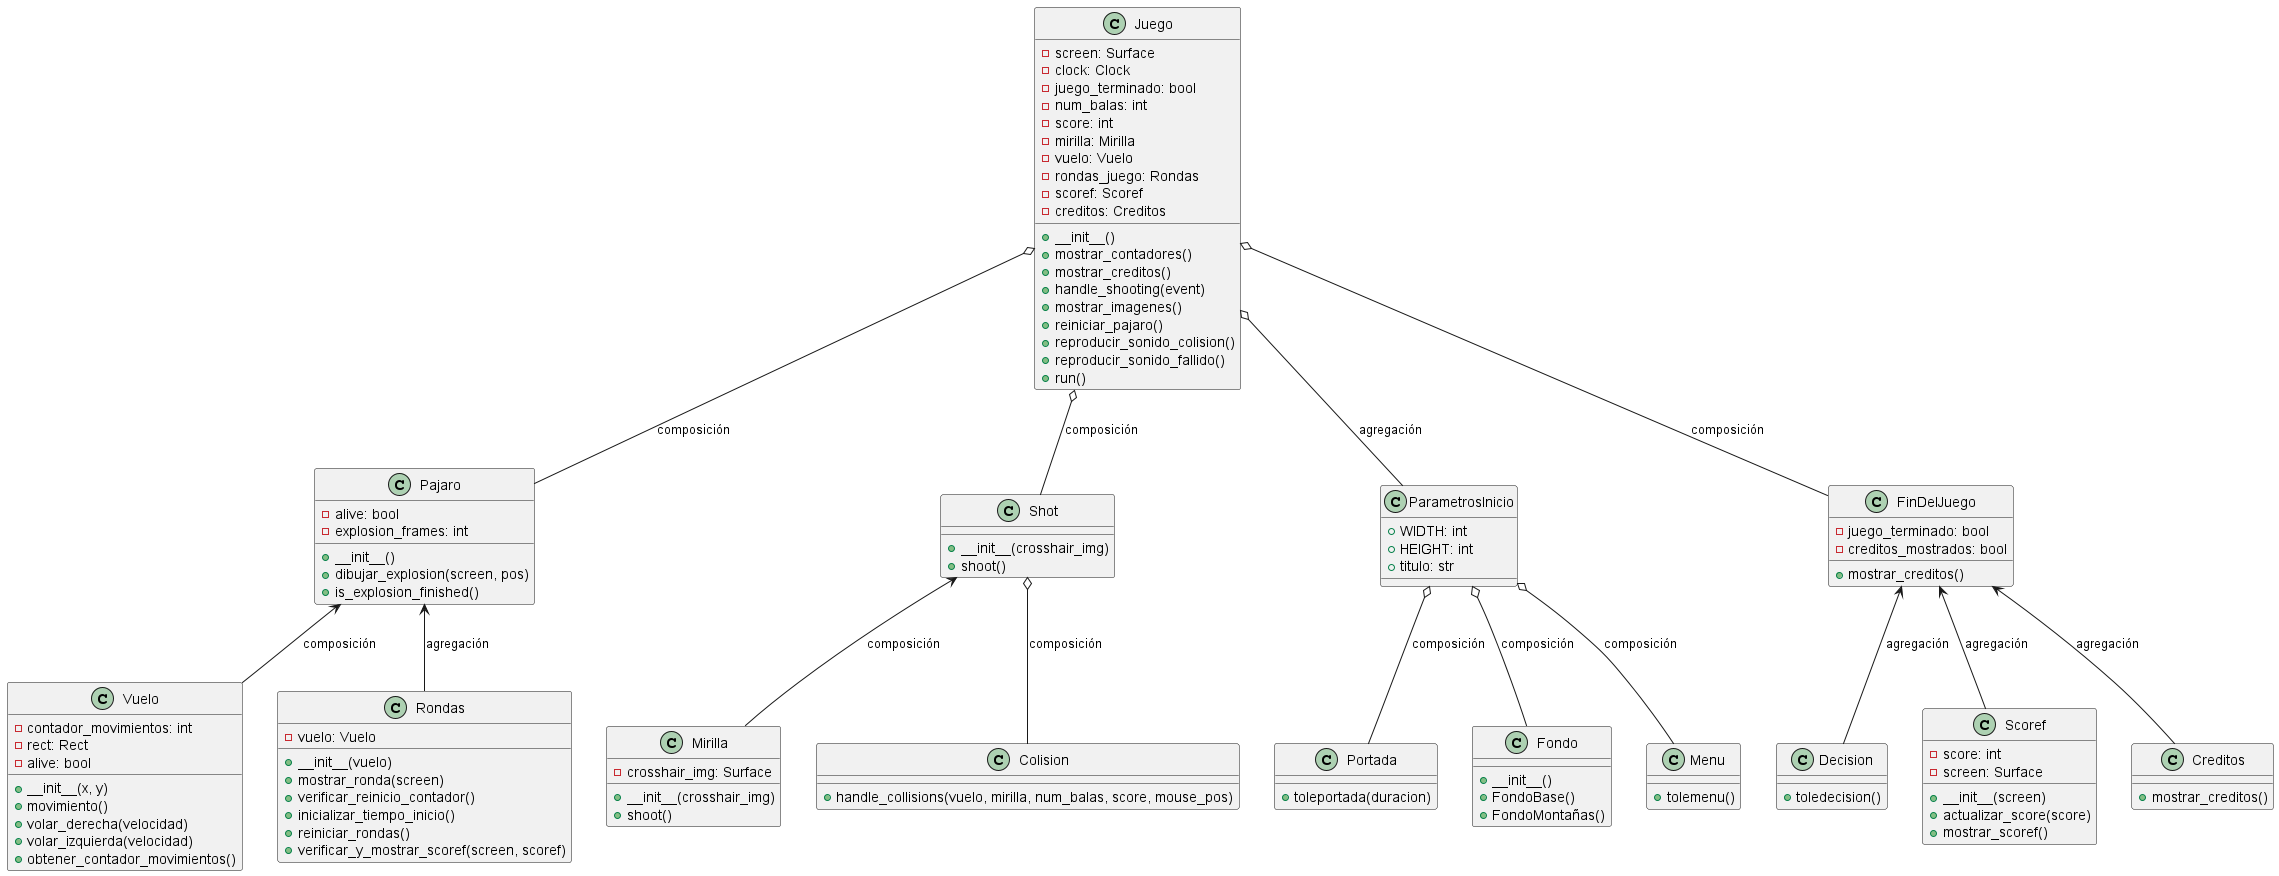

The diagram above was rendered by PlantUML. Its source (embedded in the PNG):
@startuml

class Juego {
    -screen: Surface
    -clock: Clock
    -juego_terminado: bool
    -num_balas: int
    -score: int
    -mirilla: Mirilla
    -vuelo: Vuelo
    -rondas_juego: Rondas
    -scoref: Scoref
    -creditos: Creditos
    +__init__()
    +mostrar_contadores()
    +mostrar_creditos()
    +handle_shooting(event)
    +mostrar_imagenes()
    +reiniciar_pajaro()
    +reproducir_sonido_colision()
    +reproducir_sonido_fallido()
    +run()
}

class Pajaro {
    -alive: bool
    -explosion_frames: int
    +__init__()
    +dibujar_explosion(screen, pos)
    +is_explosion_finished()
}

class Vuelo {
    -contador_movimientos: int
    -rect: Rect
    -alive: bool
    +__init__(x, y)
    +movimiento()
    +volar_derecha(velocidad)
    +volar_izquierda(velocidad)
    +obtener_contador_movimientos()
}

class Rondas {
    -vuelo: Vuelo
    +__init__(vuelo)
    +mostrar_ronda(screen)
    +verificar_reinicio_contador()
    +inicializar_tiempo_inicio()
    +reiniciar_rondas()
    +verificar_y_mostrar_scoref(screen, scoref)
}

class Shot {
    +__init__(crosshair_img)
    +shoot()
}

class Mirilla {
    -crosshair_img: Surface
    +__init__(crosshair_img)
    +shoot()
}

class Colision {
    +handle_collisions(vuelo, mirilla, num_balas, score, mouse_pos)
}

class ParametrosInicio {
    +WIDTH: int
    +HEIGHT: int
    +titulo: str
}

class Portada {
    +toleportada(duracion)
}

class Fondo {
    +__init__()
    +FondoBase()
    +FondoMontañas()
}

class Menu {
    +tolemenu()
}

class FinDelJuego {
    -juego_terminado: bool
    -creditos_mostrados: bool
    +mostrar_creditos()
}

class Decision {
    +toledecision()
}

class Scoref {
    -score: int
    -screen: Surface
    +__init__(screen)
    +actualizar_score(score)
    +mostrar_scoref()
}

class Creditos {
    +mostrar_creditos()
}

Juego o-- Pajaro : composición
Juego o-- Shot : composición
Pajaro <-- Rondas : agregación
Pajaro <-- Vuelo : composición
Shot <-- Mirilla : composición
Shot o-- Colision : composición
Juego o-- ParametrosInicio : agregación
ParametrosInicio o-- Portada : composición
ParametrosInicio o-- Fondo : composición
ParametrosInicio o-- Menu : composición
Juego o-- FinDelJuego : composición
FinDelJuego <-- Decision : agregación
FinDelJuego <-- Scoref : agregación
FinDelJuego <-- Creditos : agregación

@enduml